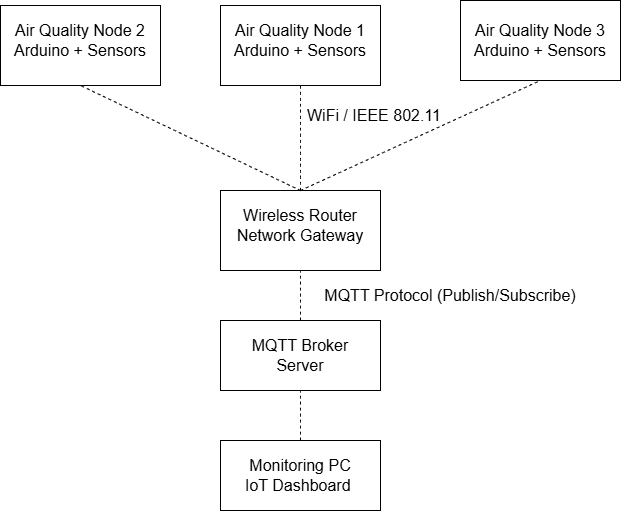

The diagram above was exported from draw.io. Its source (the exported page's mxGraphModel, read from the mxfile embedded in the PNG):
<mxGraphModel dx="1043" dy="579" grid="1" gridSize="10" guides="1" tooltips="1" connect="1" arrows="1" fold="1" page="1" pageScale="1" pageWidth="413" pageHeight="583" math="0" shadow="0">
  <root>
    <mxCell id="0" />
    <mxCell id="1" parent="0" />
    <mxCell id="qFTT3nefhn0Bqiq-66sY-1" parent="1" style="rounded=0;whiteSpace=wrap;html=1;" value="" vertex="1">
      <mxGeometry height="80" width="160" x="324" y="45" as="geometry" />
    </mxCell>
    <mxCell id="qFTT3nefhn0Bqiq-66sY-2" parent="1" style="text;html=1;whiteSpace=wrap;strokeColor=none;fillColor=none;align=center;verticalAlign=middle;rounded=0;fontSize=16;" value="Air Quality Node 1&lt;div&gt;Arduino + Sensors&lt;/div&gt;" vertex="1">
      <mxGeometry height="70" width="140" x="334" y="45" as="geometry" />
    </mxCell>
    <mxCell id="qFTT3nefhn0Bqiq-66sY-3" edge="1" parent="1" source="qFTT3nefhn0Bqiq-66sY-5" style="endArrow=none;dashed=1;html=1;rounded=0;fontSize=12;startSize=8;endSize=8;curved=1;entryX=0.5;entryY=1;entryDx=0;entryDy=0;exitX=0.5;exitY=0;exitDx=0;exitDy=0;" target="qFTT3nefhn0Bqiq-66sY-1" value="">
      <mxGeometry height="50" relative="1" width="50" as="geometry">
        <mxPoint x="404" y="205" as="sourcePoint" />
        <mxPoint x="604" y="195" as="targetPoint" />
      </mxGeometry>
    </mxCell>
    <mxCell id="qFTT3nefhn0Bqiq-66sY-4" parent="1" style="rounded=0;whiteSpace=wrap;html=1;" value="" vertex="1">
      <mxGeometry height="80" width="160" x="324" y="230" as="geometry" />
    </mxCell>
    <mxCell id="qFTT3nefhn0Bqiq-66sY-5" parent="1" style="text;html=1;whiteSpace=wrap;strokeColor=none;fillColor=none;align=center;verticalAlign=middle;rounded=0;fontSize=16;" value="Wireless Router&lt;div&gt;Network Gateway&lt;/div&gt;" vertex="1">
      <mxGeometry height="70" width="140" x="334" y="230" as="geometry" />
    </mxCell>
    <mxCell id="qFTT3nefhn0Bqiq-66sY-6" edge="1" parent="1" source="qFTT3nefhn0Bqiq-66sY-15" style="endArrow=none;dashed=1;html=1;rounded=0;fontSize=12;startSize=8;endSize=8;curved=1;entryX=0.5;entryY=1;entryDx=0;entryDy=0;exitX=0.5;exitY=0;exitDx=0;exitDy=0;" target="qFTT3nefhn0Bqiq-66sY-4" value="">
      <mxGeometry height="50" relative="1" width="50" as="geometry">
        <mxPoint x="404" y="400" as="sourcePoint" />
        <mxPoint x="604" y="390" as="targetPoint" />
      </mxGeometry>
    </mxCell>
    <mxCell id="qFTT3nefhn0Bqiq-66sY-7" parent="1" style="text;html=1;whiteSpace=wrap;strokeColor=none;fillColor=none;align=center;verticalAlign=middle;rounded=0;fontSize=16;" value="WiFi / IEEE 802.11" vertex="1">
      <mxGeometry height="30" width="156" x="400" y="140" as="geometry" />
    </mxCell>
    <mxCell id="qFTT3nefhn0Bqiq-66sY-8" parent="1" style="rounded=0;whiteSpace=wrap;html=1;" value="" vertex="1">
      <mxGeometry height="80" width="160" x="104" y="45" as="geometry" />
    </mxCell>
    <mxCell id="qFTT3nefhn0Bqiq-66sY-9" parent="1" style="text;html=1;whiteSpace=wrap;strokeColor=none;fillColor=none;align=center;verticalAlign=middle;rounded=0;fontSize=16;" value="Air Quality Node 2&lt;div&gt;Arduino + Sensors&lt;/div&gt;" vertex="1">
      <mxGeometry height="70" width="140" x="114" y="45" as="geometry" />
    </mxCell>
    <mxCell id="qFTT3nefhn0Bqiq-66sY-10" edge="1" parent="1" source="qFTT3nefhn0Bqiq-66sY-5" style="endArrow=none;dashed=1;html=1;rounded=0;fontSize=12;startSize=8;endSize=8;curved=1;entryX=0.5;entryY=1;entryDx=0;entryDy=0;exitX=0.5;exitY=0;exitDx=0;exitDy=0;" target="qFTT3nefhn0Bqiq-66sY-8" value="">
      <mxGeometry height="50" relative="1" width="50" as="geometry">
        <mxPoint x="184" y="205" as="sourcePoint" />
        <mxPoint x="384" y="205" as="targetPoint" />
      </mxGeometry>
    </mxCell>
    <mxCell id="qFTT3nefhn0Bqiq-66sY-11" parent="1" style="rounded=0;whiteSpace=wrap;html=1;" value="" vertex="1">
      <mxGeometry height="80" width="160" x="564" y="40" as="geometry" />
    </mxCell>
    <mxCell id="qFTT3nefhn0Bqiq-66sY-12" parent="1" style="text;html=1;whiteSpace=wrap;strokeColor=none;fillColor=none;align=center;verticalAlign=middle;rounded=0;fontSize=16;" value="Air Quality Node 3&lt;div&gt;Arduino + Sensors&lt;/div&gt;" vertex="1">
      <mxGeometry height="70" width="140" x="574" y="45" as="geometry" />
    </mxCell>
    <mxCell id="qFTT3nefhn0Bqiq-66sY-13" edge="1" parent="1" source="qFTT3nefhn0Bqiq-66sY-5" style="endArrow=none;dashed=1;html=1;rounded=0;fontSize=12;startSize=8;endSize=8;curved=1;entryX=0.5;entryY=1;entryDx=0;entryDy=0;exitX=0.5;exitY=0;exitDx=0;exitDy=0;" target="qFTT3nefhn0Bqiq-66sY-11" value="">
      <mxGeometry height="50" relative="1" width="50" as="geometry">
        <mxPoint x="654" y="215" as="sourcePoint" />
        <mxPoint x="854" y="215" as="targetPoint" />
      </mxGeometry>
    </mxCell>
    <mxCell id="qFTT3nefhn0Bqiq-66sY-17" edge="1" parent="1" source="qFTT3nefhn0Bqiq-66sY-14" style="edgeStyle=none;curved=1;rounded=0;orthogonalLoop=1;jettySize=auto;html=1;exitX=0.5;exitY=1;exitDx=0;exitDy=0;entryX=0.5;entryY=1;entryDx=0;entryDy=0;fontSize=12;startSize=8;endSize=8;" target="qFTT3nefhn0Bqiq-66sY-15">
      <mxGeometry relative="1" as="geometry" />
    </mxCell>
    <mxCell id="qFTT3nefhn0Bqiq-66sY-18" edge="1" parent="1" source="qFTT3nefhn0Bqiq-66sY-14" style="edgeStyle=none;curved=1;rounded=0;orthogonalLoop=1;jettySize=auto;html=1;exitX=0.5;exitY=1;exitDx=0;exitDy=0;entryX=0.5;entryY=1;entryDx=0;entryDy=0;fontSize=12;startSize=8;endSize=8;" target="qFTT3nefhn0Bqiq-66sY-15">
      <mxGeometry relative="1" as="geometry" />
    </mxCell>
    <mxCell id="qFTT3nefhn0Bqiq-66sY-14" parent="1" style="rounded=0;whiteSpace=wrap;html=1;" value="" vertex="1">
      <mxGeometry height="70" width="160" x="324" y="360" as="geometry" />
    </mxCell>
    <mxCell id="qFTT3nefhn0Bqiq-66sY-15" parent="1" style="text;html=1;whiteSpace=wrap;strokeColor=none;fillColor=none;align=center;verticalAlign=middle;rounded=0;fontSize=16;" value="MQTT Broker Server" vertex="1">
      <mxGeometry height="70" width="140" x="334" y="360" as="geometry" />
    </mxCell>
    <mxCell id="qFTT3nefhn0Bqiq-66sY-16" edge="1" parent="1" source="qFTT3nefhn0Bqiq-66sY-22" style="endArrow=none;dashed=1;html=1;rounded=0;fontSize=12;startSize=8;endSize=8;curved=1;entryX=0.5;entryY=1;entryDx=0;entryDy=0;exitX=0.5;exitY=0;exitDx=0;exitDy=0;" target="qFTT3nefhn0Bqiq-66sY-14" value="">
      <mxGeometry height="50" relative="1" width="50" as="geometry">
        <mxPoint x="404" y="520" as="sourcePoint" />
        <mxPoint x="604" y="520" as="targetPoint" />
      </mxGeometry>
    </mxCell>
    <mxCell id="qFTT3nefhn0Bqiq-66sY-19" edge="1" parent="1" source="qFTT3nefhn0Bqiq-66sY-21" style="edgeStyle=none;curved=1;rounded=0;orthogonalLoop=1;jettySize=auto;html=1;exitX=0.5;exitY=1;exitDx=0;exitDy=0;entryX=0.5;entryY=1;entryDx=0;entryDy=0;fontSize=12;startSize=8;endSize=8;" target="qFTT3nefhn0Bqiq-66sY-22">
      <mxGeometry relative="1" as="geometry" />
    </mxCell>
    <mxCell id="qFTT3nefhn0Bqiq-66sY-20" edge="1" parent="1" source="qFTT3nefhn0Bqiq-66sY-21" style="edgeStyle=none;curved=1;rounded=0;orthogonalLoop=1;jettySize=auto;html=1;exitX=0.5;exitY=1;exitDx=0;exitDy=0;entryX=0.5;entryY=1;entryDx=0;entryDy=0;fontSize=12;startSize=8;endSize=8;" target="qFTT3nefhn0Bqiq-66sY-22">
      <mxGeometry relative="1" as="geometry" />
    </mxCell>
    <mxCell id="qFTT3nefhn0Bqiq-66sY-21" parent="1" style="rounded=0;whiteSpace=wrap;html=1;" value="" vertex="1">
      <mxGeometry height="70" width="160" x="324" y="480" as="geometry" />
    </mxCell>
    <mxCell id="qFTT3nefhn0Bqiq-66sY-22" parent="1" style="text;html=1;whiteSpace=wrap;strokeColor=none;fillColor=none;align=center;verticalAlign=middle;rounded=0;fontSize=16;" value="Monitoring PC&lt;div&gt;IoT Dashboard&amp;nbsp;&lt;/div&gt;" vertex="1">
      <mxGeometry height="70" width="140" x="334" y="480" as="geometry" />
    </mxCell>
    <mxCell id="qFTT3nefhn0Bqiq-66sY-24" parent="1" style="text;html=1;whiteSpace=wrap;strokeColor=none;fillColor=none;align=center;verticalAlign=middle;rounded=0;fontSize=16;" value="MQTT Protocol (Publish/Subscribe)" vertex="1">
      <mxGeometry height="30" width="280" x="414" y="320" as="geometry" />
    </mxCell>
  </root>
</mxGraphModel>